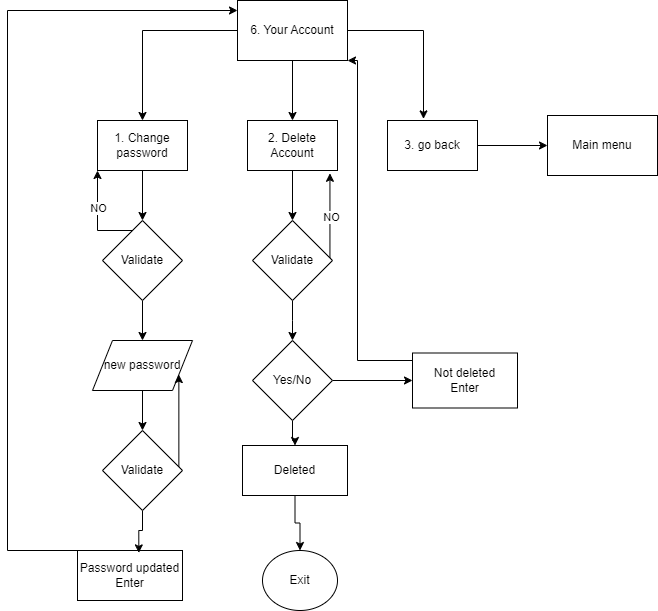

The diagram above was exported from draw.io. Its source (the exported page's mxGraphModel, read from the mxfile embedded in the PNG):
<mxGraphModel dx="1050" dy="566" grid="1" gridSize="10" guides="1" tooltips="1" connect="1" arrows="1" fold="1" page="1" pageScale="1" pageWidth="850" pageHeight="1100" math="0" shadow="0">
  <root>
    <mxCell id="0" />
    <mxCell id="1" parent="0" />
    <mxCell id="gKdBB9ZTYqIjDgzR8Y8B-8" style="edgeStyle=orthogonalEdgeStyle;rounded=0;orthogonalLoop=1;jettySize=auto;html=1;entryX=0.4;entryY=-0.032;entryDx=0;entryDy=0;entryPerimeter=0;" edge="1" parent="1" source="gKdBB9ZTYqIjDgzR8Y8B-1" target="gKdBB9ZTYqIjDgzR8Y8B-4">
      <mxGeometry relative="1" as="geometry" />
    </mxCell>
    <mxCell id="gKdBB9ZTYqIjDgzR8Y8B-9" style="edgeStyle=orthogonalEdgeStyle;rounded=0;orthogonalLoop=1;jettySize=auto;html=1;" edge="1" parent="1" source="gKdBB9ZTYqIjDgzR8Y8B-1" target="gKdBB9ZTYqIjDgzR8Y8B-2">
      <mxGeometry relative="1" as="geometry" />
    </mxCell>
    <mxCell id="gKdBB9ZTYqIjDgzR8Y8B-10" style="edgeStyle=orthogonalEdgeStyle;rounded=0;orthogonalLoop=1;jettySize=auto;html=1;entryX=0.5;entryY=0;entryDx=0;entryDy=0;" edge="1" parent="1" source="gKdBB9ZTYqIjDgzR8Y8B-1" target="gKdBB9ZTYqIjDgzR8Y8B-3">
      <mxGeometry relative="1" as="geometry" />
    </mxCell>
    <mxCell id="gKdBB9ZTYqIjDgzR8Y8B-1" value="6. Your Account" style="rounded=0;whiteSpace=wrap;html=1;" vertex="1" parent="1">
      <mxGeometry x="380" y="30" width="110" height="60" as="geometry" />
    </mxCell>
    <mxCell id="gKdBB9ZTYqIjDgzR8Y8B-32" style="edgeStyle=orthogonalEdgeStyle;rounded=0;orthogonalLoop=1;jettySize=auto;html=1;entryX=0.5;entryY=0;entryDx=0;entryDy=0;" edge="1" parent="1" source="gKdBB9ZTYqIjDgzR8Y8B-2" target="gKdBB9ZTYqIjDgzR8Y8B-29">
      <mxGeometry relative="1" as="geometry" />
    </mxCell>
    <mxCell id="gKdBB9ZTYqIjDgzR8Y8B-2" value="1. Change password" style="rounded=0;whiteSpace=wrap;html=1;" vertex="1" parent="1">
      <mxGeometry x="240" y="150" width="90" height="50" as="geometry" />
    </mxCell>
    <mxCell id="gKdBB9ZTYqIjDgzR8Y8B-31" style="edgeStyle=orthogonalEdgeStyle;rounded=0;orthogonalLoop=1;jettySize=auto;html=1;entryX=0.5;entryY=0;entryDx=0;entryDy=0;" edge="1" parent="1" source="gKdBB9ZTYqIjDgzR8Y8B-3" target="gKdBB9ZTYqIjDgzR8Y8B-30">
      <mxGeometry relative="1" as="geometry" />
    </mxCell>
    <mxCell id="gKdBB9ZTYqIjDgzR8Y8B-3" value="2. Delete Account" style="rounded=0;whiteSpace=wrap;html=1;" vertex="1" parent="1">
      <mxGeometry x="390" y="150" width="90" height="50" as="geometry" />
    </mxCell>
    <mxCell id="gKdBB9ZTYqIjDgzR8Y8B-7" style="edgeStyle=orthogonalEdgeStyle;rounded=0;orthogonalLoop=1;jettySize=auto;html=1;entryX=0;entryY=0.5;entryDx=0;entryDy=0;" edge="1" parent="1" source="gKdBB9ZTYqIjDgzR8Y8B-4" target="gKdBB9ZTYqIjDgzR8Y8B-6">
      <mxGeometry relative="1" as="geometry" />
    </mxCell>
    <mxCell id="gKdBB9ZTYqIjDgzR8Y8B-4" value="3. go back" style="rounded=0;whiteSpace=wrap;html=1;" vertex="1" parent="1">
      <mxGeometry x="530" y="150" width="90" height="50" as="geometry" />
    </mxCell>
    <mxCell id="gKdBB9ZTYqIjDgzR8Y8B-6" value="Main menu" style="rounded=0;whiteSpace=wrap;html=1;" vertex="1" parent="1">
      <mxGeometry x="690" y="145" width="110" height="60" as="geometry" />
    </mxCell>
    <mxCell id="gKdBB9ZTYqIjDgzR8Y8B-33" style="edgeStyle=orthogonalEdgeStyle;rounded=0;orthogonalLoop=1;jettySize=auto;html=1;entryX=0;entryY=1;entryDx=0;entryDy=0;" edge="1" parent="1" source="gKdBB9ZTYqIjDgzR8Y8B-29" target="gKdBB9ZTYqIjDgzR8Y8B-2">
      <mxGeometry relative="1" as="geometry">
        <Array as="points">
          <mxPoint x="240" y="260" />
        </Array>
      </mxGeometry>
    </mxCell>
    <mxCell id="gKdBB9ZTYqIjDgzR8Y8B-36" value="NO" style="edgeLabel;html=1;align=center;verticalAlign=middle;resizable=0;points=[];" vertex="1" connectable="0" parent="gKdBB9ZTYqIjDgzR8Y8B-33">
      <mxGeometry x="0.2253" relative="1" as="geometry">
        <mxPoint as="offset" />
      </mxGeometry>
    </mxCell>
    <mxCell id="gKdBB9ZTYqIjDgzR8Y8B-39" style="edgeStyle=orthogonalEdgeStyle;rounded=0;orthogonalLoop=1;jettySize=auto;html=1;entryX=0.5;entryY=0;entryDx=0;entryDy=0;" edge="1" parent="1" source="gKdBB9ZTYqIjDgzR8Y8B-29" target="gKdBB9ZTYqIjDgzR8Y8B-37">
      <mxGeometry relative="1" as="geometry" />
    </mxCell>
    <mxCell id="gKdBB9ZTYqIjDgzR8Y8B-29" value="Validate" style="rhombus;whiteSpace=wrap;html=1;" vertex="1" parent="1">
      <mxGeometry x="245" y="250" width="80" height="80" as="geometry" />
    </mxCell>
    <mxCell id="gKdBB9ZTYqIjDgzR8Y8B-34" style="edgeStyle=orthogonalEdgeStyle;rounded=0;orthogonalLoop=1;jettySize=auto;html=1;entryX=0.916;entryY=1.056;entryDx=0;entryDy=0;entryPerimeter=0;" edge="1" parent="1" source="gKdBB9ZTYqIjDgzR8Y8B-30" target="gKdBB9ZTYqIjDgzR8Y8B-3">
      <mxGeometry relative="1" as="geometry">
        <Array as="points">
          <mxPoint x="460" y="250" />
          <mxPoint x="460" y="250" />
        </Array>
      </mxGeometry>
    </mxCell>
    <mxCell id="gKdBB9ZTYqIjDgzR8Y8B-35" value="NO" style="edgeLabel;html=1;align=center;verticalAlign=middle;resizable=0;points=[];" vertex="1" connectable="0" parent="gKdBB9ZTYqIjDgzR8Y8B-34">
      <mxGeometry x="-0.0397" y="-1" relative="1" as="geometry">
        <mxPoint as="offset" />
      </mxGeometry>
    </mxCell>
    <mxCell id="gKdBB9ZTYqIjDgzR8Y8B-40" style="edgeStyle=orthogonalEdgeStyle;rounded=0;orthogonalLoop=1;jettySize=auto;html=1;entryX=0.5;entryY=0;entryDx=0;entryDy=0;" edge="1" parent="1" source="gKdBB9ZTYqIjDgzR8Y8B-30">
      <mxGeometry relative="1" as="geometry">
        <mxPoint x="435" y="370" as="targetPoint" />
      </mxGeometry>
    </mxCell>
    <mxCell id="gKdBB9ZTYqIjDgzR8Y8B-30" value="Validate" style="rhombus;whiteSpace=wrap;html=1;" vertex="1" parent="1">
      <mxGeometry x="395" y="250" width="80" height="80" as="geometry" />
    </mxCell>
    <mxCell id="gKdBB9ZTYqIjDgzR8Y8B-47" style="edgeStyle=orthogonalEdgeStyle;rounded=0;orthogonalLoop=1;jettySize=auto;html=1;entryX=0.5;entryY=0;entryDx=0;entryDy=0;" edge="1" parent="1" source="gKdBB9ZTYqIjDgzR8Y8B-37" target="gKdBB9ZTYqIjDgzR8Y8B-46">
      <mxGeometry relative="1" as="geometry" />
    </mxCell>
    <mxCell id="gKdBB9ZTYqIjDgzR8Y8B-37" value="new password" style="shape=parallelogram;perimeter=parallelogramPerimeter;whiteSpace=wrap;html=1;fixedSize=1;" vertex="1" parent="1">
      <mxGeometry x="235" y="370" width="100" height="50" as="geometry" />
    </mxCell>
    <mxCell id="gKdBB9ZTYqIjDgzR8Y8B-50" style="edgeStyle=orthogonalEdgeStyle;rounded=0;orthogonalLoop=1;jettySize=auto;html=1;" edge="1" parent="1" source="gKdBB9ZTYqIjDgzR8Y8B-41" target="gKdBB9ZTYqIjDgzR8Y8B-1">
      <mxGeometry relative="1" as="geometry">
        <mxPoint x="150" y="20" as="targetPoint" />
        <Array as="points">
          <mxPoint x="150" y="580" />
          <mxPoint x="150" y="40" />
        </Array>
      </mxGeometry>
    </mxCell>
    <mxCell id="gKdBB9ZTYqIjDgzR8Y8B-41" value="Password updated&lt;br&gt;Enter" style="rounded=0;whiteSpace=wrap;html=1;" vertex="1" parent="1">
      <mxGeometry x="220" y="580" width="105" height="50" as="geometry" />
    </mxCell>
    <mxCell id="gKdBB9ZTYqIjDgzR8Y8B-48" style="edgeStyle=orthogonalEdgeStyle;rounded=0;orthogonalLoop=1;jettySize=auto;html=1;entryX=0.584;entryY=0.048;entryDx=0;entryDy=0;entryPerimeter=0;" edge="1" parent="1" source="gKdBB9ZTYqIjDgzR8Y8B-46" target="gKdBB9ZTYqIjDgzR8Y8B-41">
      <mxGeometry relative="1" as="geometry" />
    </mxCell>
    <mxCell id="gKdBB9ZTYqIjDgzR8Y8B-49" style="edgeStyle=orthogonalEdgeStyle;rounded=0;orthogonalLoop=1;jettySize=auto;html=1;entryX=1;entryY=0.75;entryDx=0;entryDy=0;" edge="1" parent="1" source="gKdBB9ZTYqIjDgzR8Y8B-46" target="gKdBB9ZTYqIjDgzR8Y8B-37">
      <mxGeometry relative="1" as="geometry">
        <Array as="points">
          <mxPoint x="300" y="470" />
          <mxPoint x="300" y="470" />
        </Array>
      </mxGeometry>
    </mxCell>
    <mxCell id="gKdBB9ZTYqIjDgzR8Y8B-46" value="Validate" style="rhombus;whiteSpace=wrap;html=1;" vertex="1" parent="1">
      <mxGeometry x="245" y="460" width="80" height="80" as="geometry" />
    </mxCell>
    <mxCell id="gKdBB9ZTYqIjDgzR8Y8B-57" style="edgeStyle=orthogonalEdgeStyle;rounded=0;orthogonalLoop=1;jettySize=auto;html=1;entryX=0;entryY=0.5;entryDx=0;entryDy=0;" edge="1" parent="1" source="gKdBB9ZTYqIjDgzR8Y8B-52" target="gKdBB9ZTYqIjDgzR8Y8B-56">
      <mxGeometry relative="1" as="geometry" />
    </mxCell>
    <mxCell id="gKdBB9ZTYqIjDgzR8Y8B-60" style="edgeStyle=orthogonalEdgeStyle;rounded=0;orthogonalLoop=1;jettySize=auto;html=1;entryX=0.5;entryY=0;entryDx=0;entryDy=0;" edge="1" parent="1" source="gKdBB9ZTYqIjDgzR8Y8B-52" target="gKdBB9ZTYqIjDgzR8Y8B-58">
      <mxGeometry relative="1" as="geometry" />
    </mxCell>
    <mxCell id="gKdBB9ZTYqIjDgzR8Y8B-52" value="Yes/No" style="rhombus;whiteSpace=wrap;html=1;" vertex="1" parent="1">
      <mxGeometry x="395" y="370" width="80" height="80" as="geometry" />
    </mxCell>
    <mxCell id="gKdBB9ZTYqIjDgzR8Y8B-53" value="Exit" style="ellipse;whiteSpace=wrap;html=1;rotation=0;" vertex="1" parent="1">
      <mxGeometry x="405" y="580" width="75" height="60" as="geometry" />
    </mxCell>
    <mxCell id="gKdBB9ZTYqIjDgzR8Y8B-59" style="edgeStyle=orthogonalEdgeStyle;rounded=0;orthogonalLoop=1;jettySize=auto;html=1;entryX=1;entryY=1;entryDx=0;entryDy=0;" edge="1" parent="1" source="gKdBB9ZTYqIjDgzR8Y8B-56" target="gKdBB9ZTYqIjDgzR8Y8B-1">
      <mxGeometry relative="1" as="geometry">
        <Array as="points">
          <mxPoint x="500" y="390" />
          <mxPoint x="500" y="90" />
        </Array>
      </mxGeometry>
    </mxCell>
    <mxCell id="gKdBB9ZTYqIjDgzR8Y8B-56" value="Not deleted&lt;br&gt;Enter" style="rounded=0;whiteSpace=wrap;html=1;" vertex="1" parent="1">
      <mxGeometry x="555" y="382.5" width="105" height="55" as="geometry" />
    </mxCell>
    <mxCell id="gKdBB9ZTYqIjDgzR8Y8B-61" style="edgeStyle=orthogonalEdgeStyle;rounded=0;orthogonalLoop=1;jettySize=auto;html=1;entryX=0.5;entryY=0;entryDx=0;entryDy=0;" edge="1" parent="1" source="gKdBB9ZTYqIjDgzR8Y8B-58" target="gKdBB9ZTYqIjDgzR8Y8B-53">
      <mxGeometry relative="1" as="geometry" />
    </mxCell>
    <mxCell id="gKdBB9ZTYqIjDgzR8Y8B-58" value="Deleted" style="rounded=0;whiteSpace=wrap;html=1;" vertex="1" parent="1">
      <mxGeometry x="385" y="475" width="105" height="50" as="geometry" />
    </mxCell>
  </root>
</mxGraphModel>